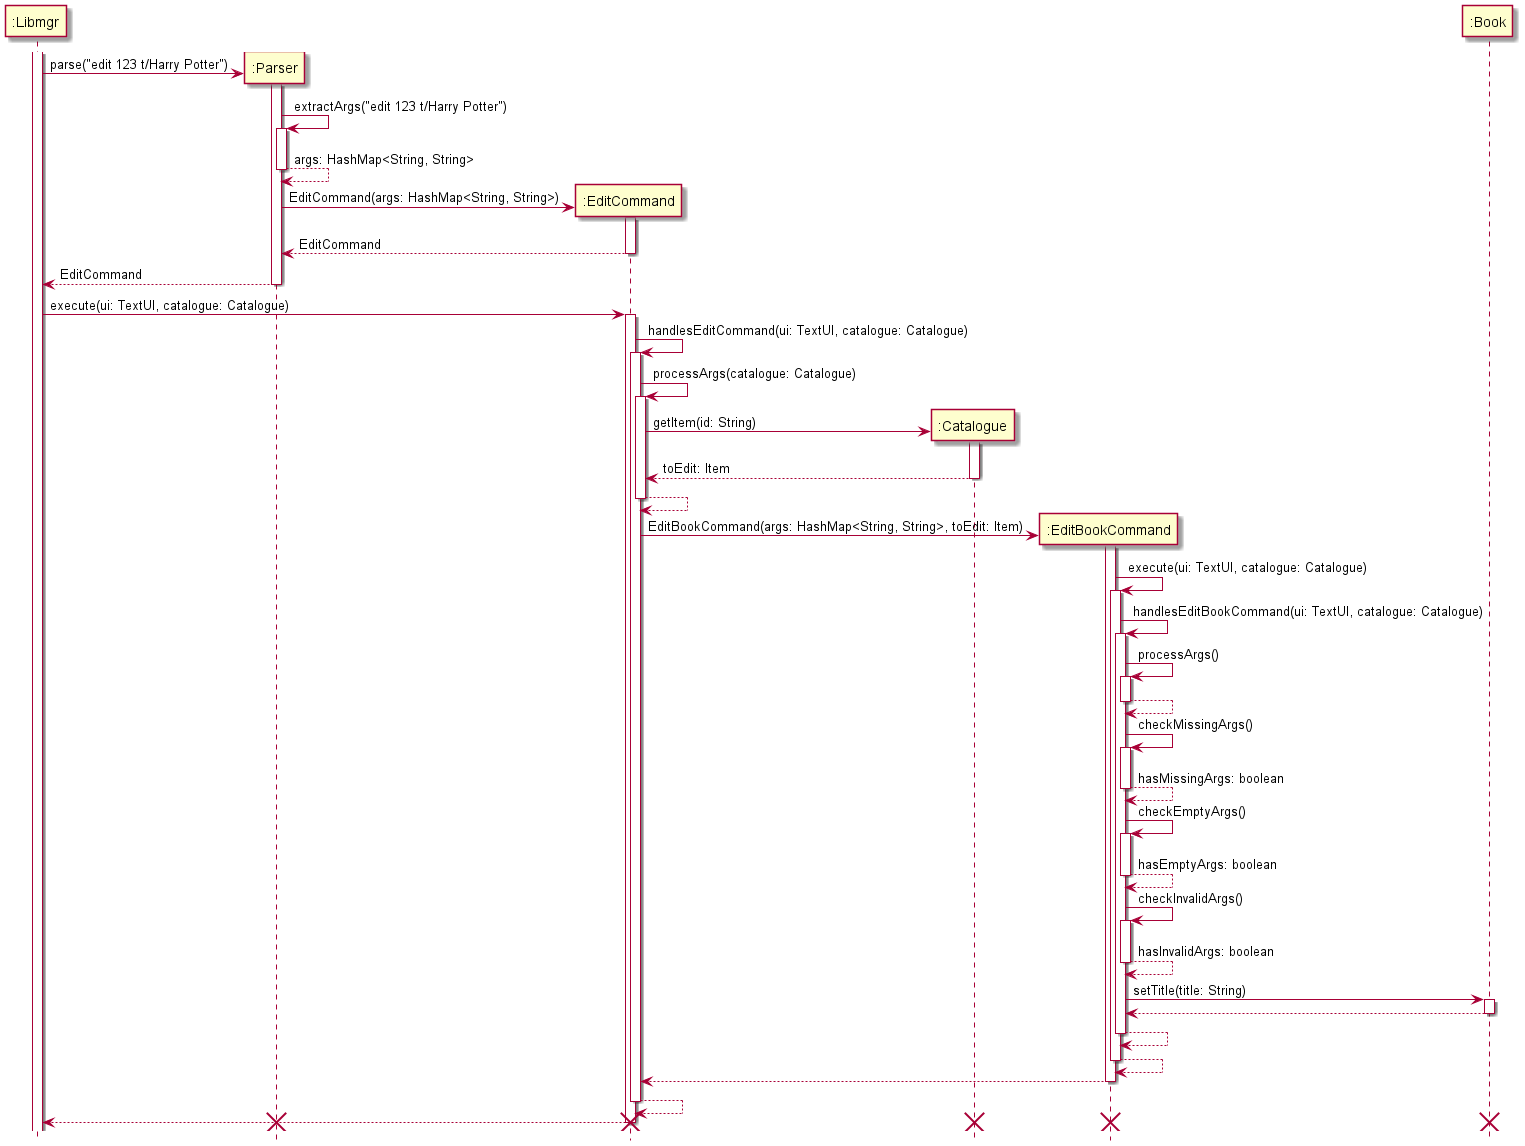

The diagram above was rendered by PlantUML. Its source (embedded in the PNG):
@startuml
'https://plantuml.com/sequence-diagram

participant ":Libmgr" as Libmgr
participant ":Parser" as Parser
participant ":EditCommand" as EditCommand
participant ":Catalogue" as Catalogue
participant ":EditBookCommand" as EditBookCommand
participant ":Book" as Book

hide footbox

activate Libmgr
create Book
create Parser
Libmgr -> Parser: parse("edit 123 t/Harry Potter")
activate Parser
Parser -> Parser: extractArgs("edit 123 t/Harry Potter")
activate Parser
Parser --> Parser: args: HashMap<String, String>
deactivate Parser
create EditCommand
Parser -> EditCommand: EditCommand(args: HashMap<String, String>)
activate EditCommand
EditCommand --> Parser: EditCommand
deactivate EditCommand
Parser --> Libmgr: EditCommand
deactivate Parser

Libmgr -> EditCommand: execute(ui: TextUI, catalogue: Catalogue)
activate EditCommand
EditCommand -> EditCommand: handlesEditCommand(ui: TextUI, catalogue: Catalogue)
activate EditCommand
EditCommand -> EditCommand: processArgs(catalogue: Catalogue)
activate EditCommand
create Catalogue
EditCommand -> Catalogue: getItem(id: String)
activate Catalogue
Catalogue --> EditCommand: toEdit: Item
deactivate Catalogue
EditCommand --> EditCommand
deactivate EditCommand
create EditBookCommand
EditCommand -> EditBookCommand: EditBookCommand(args: HashMap<String, String>, toEdit: Item)
activate EditBookCommand
EditBookCommand -> EditBookCommand: execute(ui: TextUI, catalogue: Catalogue)
activate EditBookCommand
EditBookCommand -> EditBookCommand: handlesEditBookCommand(ui: TextUI, catalogue: Catalogue)
activate EditBookCommand
EditBookCommand -> EditBookCommand: processArgs()
activate EditBookCommand
EditBookCommand --> EditBookCommand
deactivate EditBookCommand
EditBookCommand -> EditBookCommand: checkMissingArgs()
activate EditBookCommand
EditBookCommand --> EditBookCommand: hasMissingArgs: boolean
deactivate EditBookCommand
EditBookCommand -> EditBookCommand: checkEmptyArgs()
activate EditBookCommand
EditBookCommand --> EditBookCommand: hasEmptyArgs: boolean
deactivate EditBookCommand
EditBookCommand -> EditBookCommand: checkInvalidArgs()
activate EditBookCommand
EditBookCommand --> EditBookCommand: hasInvalidArgs: boolean
deactivate EditBookCommand

EditBookCommand -> Book: setTitle(title: String)
activate Book
Book --> EditBookCommand
deactivate Book

EditBookCommand --> EditBookCommand
deactivate EditBookCommand

EditBookCommand --> EditBookCommand
deactivate EditBookCommand

EditBookCommand --> EditCommand
deactivate EditBookCommand

EditCommand --> EditCommand
deactivate EditCommand

EditCommand --> Libmgr
deactivate EditCommand

destroy Book
destroy EditCommand
destroy Catalogue
destroy EditBookCommand
destroy Parser


@enduml